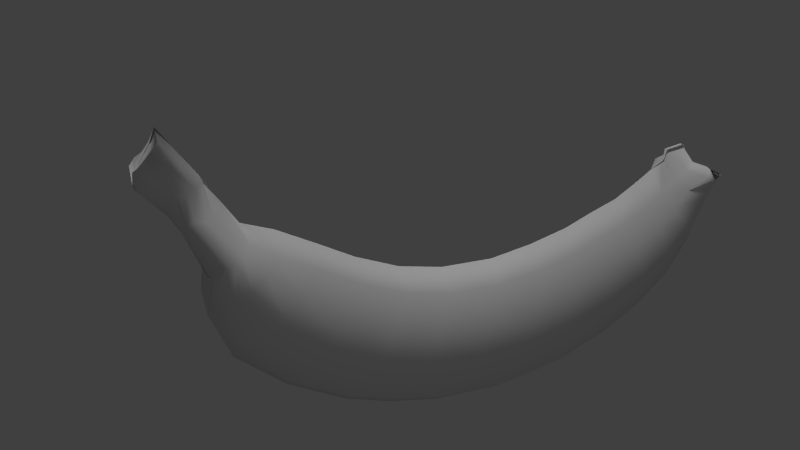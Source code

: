 # Source: banana.blend  (saved by Blender 2.67.0; exported with 4.5.12 LTS)
import bpy
from mathutils import Matrix  # noqa: F401  (used for matrix-valued properties, if any)

bpy.ops.wm.read_factory_settings(use_empty=True)
scene = bpy.context.scene
scene.name = 'Scene'

# ---- collections
col_collection_1 = bpy.data.collections.new('Collection 1'); scene.collection.children.link(col_collection_1)

# ---- materials (node trees are filled in below, after node groups)
mat_material_001 = bpy.data.materials.new('Material.001')
mat_material_001.alpha_threshold = 0.0
mat_material_001.use_transparent_shadow = False
mat_material_001.roughness = 0.5
mat_material_001.specular_intensity = 0.0
mat_material_001.line_color = (0.0, 0.0, 0.0, 1.0)
mat_material_002 = bpy.data.materials.new('Material.002')
mat_material_002.alpha_threshold = 0.0
mat_material_002.use_transparent_shadow = False
mat_material_002.roughness = 0.5
mat_material_002.specular_intensity = 0.0
mat_material_002.line_color = (0.0, 0.0, 0.0, 1.0)

# ---- material node trees

# ---- world
world_world = bpy.data.worlds.new('World'); scene.world = world_world
world_world.color = (0.05088, 0.05088, 0.05088)
world_world.use_sun_shadow = False
world_world.sun_shadow_jitter_overblur = 0.0
world_world.cycles.sampling_method = 'MANUAL'
world_world.cycles.sample_map_resolution = 256

# ---- cameras
cam_camera = bpy.data.cameras.new('Camera')
cam_camera.clip_end = 100.0
cam_camera.lens = 35.0
cam_camera.sensor_width = 32.0
cam_camera.sensor_height = 18.0
cam_camera.ortho_scale = 7.314
cam_camera.dof.focus_distance = 0.0
cam_camera.dof.aperture_fstop = 128.0

# ---- lights
light_sun = bpy.data.lights.new('Sun', 'SUN')
light_sun.transmission_factor = 0.0
light_sun.angle = 0.1993
light_sun.energy = 1.0
light_sun.shadow_buffer_clip_start = 0.5
light_sun.shadow_soft_size = 0.1
light_sun.shadow_cascade_max_distance = 1000.0
light_sun.cycles.use_multiple_importance_sampling = False
light_lamp = bpy.data.lights.new('Lamp', 'POINT')
light_lamp.transmission_factor = 0.0
light_lamp.cutoff_distance = 30.0
light_lamp.energy = 100.0
light_lamp.shadow_buffer_clip_start = 1.001
light_lamp.shadow_soft_size = 0.1
light_lamp.shadow_maximum_resolution = 0.006
light_lamp.use_absolute_resolution = True
light_lamp.cycles.use_multiple_importance_sampling = False

# ---- meshes
me_cube_001 = bpy.data.meshes.new('Cube.001')
me_cube_001.from_pydata([(5.714, -0.04558, 1.543), (6.196, -0.0502, 1.63), (6.727, -0.0502, 0.9707), (6.814, -0.04296, 0.402), (6.531, -0.01686, -0.2295), (-5.66, -0.01851, 0.05884), (-6.35, -0.0215, 1.501), (-5.682, -0.0215, 2.259), (-6.433, -0.04671, 3.292), (-6.946, -0.04671, 2.128), (-4.238, 0.4817, 0.4443), (-3.381, 0.4963, 0.01835), (0.8911, 0.5103, -1.035), (-0.3903, 0.5047, -1.035), (-1.457, 0.5021, -0.8387), (-2.481, 0.5004, -0.4467), (1.936, 0.5106, -0.8387), (2.894, 0.5071, -0.5774), (3.597, 0.5008, -0.2872), (4.297, 0.4949, -0.02601), (4.924, 0.4898, 0.3515), (6.03, 0.4684, 1.077), (6.269, 0.4648, 1.165), (6.727, 0.7259, 0.9707), (6.814, 0.507, 0.7847), (6.531, 0.511, 0.1533), (6.182, 0.5197, -0.7395), (5.616, 0.5284, -1.545), (4.854, 0.5334, -2.198), (3.928, 0.5394, -2.759), (2.591, 0.5457, -3.311), (1.076, 0.5492, -3.606), (-0.4885, 0.5489, -3.592), (-1.705, 0.5432, -3.372), (-2.807, 0.5407, -3.039), (-4.155, 0.5389, -2.349), (-5.284, 0.5349, -1.44), (-5.754, 0.5203, -0.3737), (-5.66, 0.5076, 0.4416), (-4.865, 0.4691, 0.8205), (-5.496, 0.2474, 1.437), (-6.127, 0.2677, 1.336), (-6.35, 0.2575, 1.884), (-5.649, 0.2189, 2.169), (-6.433, 0.2196, 3.047), (-6.946, 0.2582, 2.511), (5.661, -0.03196, 1.301), (5.293, 0.4811, 0.5935), (5.661, 0.4724, 0.8355), (6.384, -0.05153, 1.199), (6.498, -0.05199, 1.123), (6.612, -0.05153, 1.047), (-6.561, -0.05062, 2.994), (-6.69, -0.05199, 2.791), (-6.818, -0.05062, 2.589), (6.384, 0.7246, 1.199), (6.498, 0.7241, 1.123), (6.612, 1.007, 1.047), (-6.561, 0.3059, 2.91), (-6.69, 0.278, 2.753), (-6.818, 0.3748, 2.645), (5.879, 0.7624, 0.6626), (6.096, 0.9512, 0.4687), (6.313, 0.8313, 0.3243), (6.226, 0.9884, 1.002), (6.422, 0.9512, 0.9054), (6.618, 0.8302, 0.8584), (-5.691, 0.4026, 1.411), (-5.887, 0.4093, 1.423), (-6.064, 0.4388, 1.362), (-5.462, 0.8304, 0.5368), (-5.263, 0.9512, 0.6053), (-5.064, 0.7615, 0.7235), (-6.175, 0.3746, 1.956), (-6.0, 0.3478, 2.001), (-5.824, 0.3546, 2.095), (-4.617, 0.765, 0.2375), (-4.996, 0.9512, 0.009593), (-5.375, 0.8339, -0.1687), (-2.899, 0.7704, -0.9246), (-3.318, 0.9512, -1.424), (-3.737, 0.8393, -1.873), (-1.795, 0.771, -1.391), (-2.132, 0.9512, -1.964), (-2.47, 0.8398, -2.488), (-3.857, 0.7692, -0.3485), (-4.333, 0.9512, -0.7364), (-4.808, 0.8381, -1.075), (-0.7191, 0.7718, -1.621), (-1.048, 0.9512, -2.229), (-1.377, 0.8406, -2.787), (1.721, 0.7736, -1.533), (1.506, 0.9512, -2.248), (1.291, 0.8425, -2.914), (2.819, 0.7725, -1.263), (2.743, 0.9512, -1.97), (2.667, 0.8414, -2.627), (0.5462, 0.7735, -1.676), (0.2013, 0.9512, -2.339), (-0.1436, 0.8424, -2.952), (3.68, 0.7706, -0.9075), (3.762, 0.9512, -1.549), (3.845, 0.8395, -2.141), (5.443, 0.8362, -1.07), (5.27, 0.9512, -0.6225), (5.097, 0.7673, -0.125), (5.96, 0.8337, -0.4057), (5.737, 0.9512, -0.09871), (5.515, 0.7648, 0.2579), (4.437, 0.7688, -0.5714), (4.576, 0.9512, -1.138), (4.715, 0.8377, -1.655), (-4.238, 0.0, 0.9095), (-3.381, 0.0, 0.4835), (0.8911, 0.0, -0.5695), (-0.3903, 0.0, -0.5695), (-1.457, 0.0, -0.3735), (-2.481, 0.0, 0.01844), (1.936, 0.0, -0.3735), (2.894, 0.0, -0.1122), (3.597, 0.0, 0.178), (4.297, 0.0, 0.4392), (4.924, 0.0, 0.8167), (5.714, 0.04558, 1.543), (6.196, 0.0502, 1.63), (6.727, 0.0502, 0.9707), (6.814, 0.04296, 0.402), (6.531, 0.01686, -0.2295), (6.182, 0.0, -1.122), (5.616, 0.0, -1.928), (4.854, 0.0, -2.581), (3.928, 0.0, -3.142), (2.591, 0.0, -3.693), (1.076, 0.0, -3.989), (-0.4885, 0.0, -3.975), (-1.705, 0.0, -3.755), (-2.807, 0.0, -3.422), (-4.155, 0.0, -2.732), (-5.284, 0.0, -1.822), (-5.754, 0.0, -0.7564), (-5.66, 0.01851, 0.05884), (-4.948, 0.0, 1.154), (-5.311, 0.0, 1.681), (-6.127, 0.0, 1.135), (-6.35, 0.0215, 1.501), (-5.682, 0.0215, 2.259), (-6.433, 0.04671, 3.292), (-6.946, 0.04671, 2.128), (-4.238, -0.4817, 0.4443), (-3.381, -0.4963, 0.01835), (0.8911, -0.5103, -1.035), (-0.3903, -0.5047, -1.035), (-1.457, -0.5021, -0.8387), (-2.481, -0.5004, -0.4467), (1.936, -0.5106, -0.8387), (2.894, -0.5071, -0.5774), (3.597, -0.5008, -0.2872), (4.297, -0.4949, -0.02601), (4.924, -0.4898, 0.3515), (6.03, -0.4684, 1.077), (6.269, -0.4648, 1.165), (6.727, -0.7259, 0.9707), (6.814, -0.507, 0.7847), (6.531, -0.511, 0.1533), (6.182, -0.5197, -0.7395), (5.616, -0.5284, -1.545), (4.854, -0.5334, -2.198), (3.928, -0.5394, -2.759), (2.591, -0.5457, -3.311), (1.076, -0.5492, -3.606), (-0.4885, -0.5489, -3.592), (-1.705, -0.5432, -3.372), (-2.807, -0.5407, -3.039), (-4.155, -0.5389, -2.349), (-5.284, -0.5349, -1.44), (-5.754, -0.5203, -0.3737), (-5.66, -0.5076, 0.4416), (-4.865, -0.4691, 0.8205), (-5.496, -0.2474, 1.437), (-6.127, -0.2677, 1.336), (-6.35, -0.2575, 1.884), (-5.649, -0.2189, 2.169), (-6.433, -0.2196, 3.047), (-6.946, -0.2582, 2.511), (5.293, 0.0, 1.059), (5.661, 0.03196, 1.301), (5.293, -0.4811, 0.5935), (5.661, -0.4724, 0.8355), (6.384, 0.05153, 1.199), (6.498, 0.05199, 1.123), (6.612, 0.05153, 1.047), (-6.561, 0.05062, 2.994), (-6.69, 0.05199, 2.791), (-6.818, 0.05062, 2.589), (6.384, -0.7246, 1.199), (6.498, -0.7241, 1.123), (6.612, -1.007, 1.047), (-6.561, -0.3059, 2.91), (-6.69, -0.278, 2.753), (-6.818, -0.3748, 2.645), (5.879, -0.7624, 0.6626), (6.096, -0.9512, 0.4687), (6.313, -0.8313, 0.3243), (6.226, -0.9884, 1.002), (6.422, -0.9512, 0.9054), (6.618, -0.8302, 0.8584), (-5.691, -0.4026, 1.411), (-5.887, -0.4093, 1.423), (-6.064, -0.4388, 1.362), (-5.462, -0.8304, 0.5368), (-5.263, -0.9512, 0.6053), (-5.064, -0.7615, 0.7235), (-6.175, -0.3746, 1.956), (-6.0, -0.3478, 2.001), (-5.824, -0.3546, 2.095), (-4.617, -0.765, 0.2375), (-4.996, -0.9512, 0.009593), (-5.375, -0.8339, -0.1687), (-2.899, -0.7704, -0.9246), (-3.318, -0.9512, -1.424), (-3.737, -0.8393, -1.873), (-1.795, -0.771, -1.391), (-2.132, -0.9512, -1.964), (-2.47, -0.8398, -2.488), (-3.857, -0.7692, -0.3485), (-4.333, -0.9512, -0.7364), (-4.808, -0.8381, -1.075), (-0.7191, -0.7718, -1.621), (-1.048, -0.9512, -2.229), (-1.377, -0.8406, -2.787), (1.721, -0.7736, -1.533), (1.506, -0.9512, -2.248), (1.291, -0.8425, -2.914), (2.819, -0.7725, -1.263), (2.743, -0.9512, -1.97), (2.667, -0.8414, -2.627), (0.5462, -0.7735, -1.676), (0.2013, -0.9512, -2.339), (-0.1436, -0.8424, -2.952), (3.68, -0.7706, -0.9075), (3.762, -0.9512, -1.549), (3.845, -0.8395, -2.141), (5.443, -0.8362, -1.07), (5.27, -0.9512, -0.6225), (5.097, -0.7673, -0.125), (5.96, -0.8337, -0.4057), (5.737, -0.9512, -0.09871), (5.515, -0.7648, 0.2579), (4.437, -0.7688, -0.5714), (4.576, -0.9512, -1.138), (4.715, -0.8377, -1.655)], [], [(138, 137, 35, 36), (113, 112, 10, 11), (143, 5, 38, 41), (49, 1, 22, 55), (52, 8, 44, 58), (130, 129, 27, 28), (135, 134, 32, 33), (120, 119, 17, 18), (5, 139, 37, 38), (117, 113, 11, 15), (7, 43, 40, 142), (4, 3, 24, 25), (115, 116, 14, 13), (132, 131, 29, 30), (137, 136, 34, 35), (118, 114, 12, 16), (142, 40, 39, 141), (1, 0, 21, 22), (115, 13, 12, 114), (9, 6, 42, 45), (129, 128, 26, 27), (134, 133, 31, 32), (121, 120, 18, 19), (139, 138, 36, 37), (6, 143, 41, 42), (3, 2, 23, 24), (116, 117, 15, 14), (131, 130, 28, 29), (184, 122, 20, 47), (136, 135, 33, 34), (119, 118, 16, 17), (141, 39, 10, 112), (8, 44, 43, 7), (128, 4, 25, 26), (133, 132, 30, 31), (122, 121, 19, 20), (0, 46, 48, 21), (46, 184, 47, 48), (63, 25, 24, 66), (66, 24, 23, 57), (61, 48, 47, 108), (108, 47, 20, 105), (111, 28, 27, 103), (102, 29, 28, 111), (96, 30, 29, 102), (93, 31, 30, 96), (99, 32, 31, 93), (97, 12, 13, 88), (84, 34, 33, 90), (81, 35, 34, 84), (87, 36, 35, 81), (78, 37, 36, 87), (76, 10, 39, 72), (72, 39, 40, 67), (67, 40, 43, 75), (75, 43, 44, 58), (2, 51, 57, 23), (51, 50, 56, 57), (50, 49, 55, 56), (9, 54, 60, 45), (54, 53, 59, 60), (53, 52, 58, 59), (48, 61, 64, 21), (61, 62, 65, 64), (62, 63, 66, 65), (21, 64, 55, 22), (64, 65, 56, 55), (65, 66, 57, 56), (25, 63, 106, 26), (63, 62, 107, 106), (62, 61, 108, 107), (26, 106, 103, 27), (106, 107, 104, 103), (107, 108, 105, 104), (19, 109, 105, 20), (109, 110, 104, 105), (110, 111, 103, 104), (18, 100, 109, 19), (100, 101, 110, 109), (101, 102, 111, 110), (17, 94, 100, 18), (94, 95, 101, 100), (95, 96, 102, 101), (16, 91, 94, 17), (91, 92, 95, 94), (92, 93, 96, 95), (12, 97, 91, 16), (97, 98, 92, 91), (98, 99, 93, 92), (32, 99, 90, 33), (99, 98, 89, 90), (98, 97, 88, 89), (14, 82, 88, 13), (82, 83, 89, 88), (83, 84, 90, 89), (15, 79, 82, 14), (79, 80, 83, 82), (80, 81, 84, 83), (11, 85, 79, 15), (85, 86, 80, 79), (86, 87, 81, 80), (10, 76, 85, 11), (76, 77, 86, 85), (77, 78, 87, 86), (37, 78, 70, 38), (78, 77, 71, 70), (77, 76, 72, 71), (38, 70, 69, 41), (70, 71, 68, 69), (71, 72, 67, 68), (41, 69, 73, 42), (69, 68, 74, 73), (68, 67, 75, 74), (42, 73, 60, 45), (73, 74, 59, 60), (74, 75, 58, 59), (138, 174, 173, 137), (113, 149, 148, 112), (143, 179, 176, 140), (188, 194, 160, 124), (191, 197, 182, 146), (130, 166, 165, 129), (135, 171, 170, 134), (120, 156, 155, 119), (140, 176, 175, 139), (117, 153, 149, 113), (145, 142, 178, 181), (127, 163, 162, 126), (115, 151, 152, 116), (132, 168, 167, 131), (137, 173, 172, 136), (118, 154, 150, 114), (142, 141, 177, 178), (124, 160, 159, 123), (115, 114, 150, 151), (147, 183, 180, 144), (129, 165, 164, 128), (134, 170, 169, 133), (121, 157, 156, 120), (139, 175, 174, 138), (144, 180, 179, 143), (126, 162, 161, 125), (116, 152, 153, 117), (131, 167, 166, 130), (184, 186, 158, 122), (136, 172, 171, 135), (119, 155, 154, 118), (141, 112, 148, 177), (146, 145, 181, 182), (128, 164, 163, 127), (133, 169, 168, 132), (122, 158, 157, 121), (123, 159, 187, 185), (185, 187, 186, 184), (202, 205, 162, 163), (205, 196, 161, 162), (200, 247, 186, 187), (247, 244, 158, 186), (250, 242, 165, 166), (241, 250, 166, 167), (235, 241, 167, 168), (232, 235, 168, 169), (238, 232, 169, 170), (236, 227, 151, 150), (223, 229, 171, 172), (220, 223, 172, 173), (226, 220, 173, 174), (217, 226, 174, 175), (215, 211, 177, 148), (211, 206, 178, 177), (206, 214, 181, 178), (214, 197, 182, 181), (125, 161, 196, 190), (190, 196, 195, 189), (189, 195, 194, 188), (147, 183, 199, 193), (193, 199, 198, 192), (192, 198, 197, 191), (187, 159, 203, 200), (200, 203, 204, 201), (201, 204, 205, 202), (159, 160, 194, 203), (203, 194, 195, 204), (204, 195, 196, 205), (163, 164, 245, 202), (202, 245, 246, 201), (201, 246, 247, 200), (164, 165, 242, 245), (245, 242, 243, 246), (246, 243, 244, 247), (157, 158, 244, 248), (248, 244, 243, 249), (249, 243, 242, 250), (156, 157, 248, 239), (239, 248, 249, 240), (240, 249, 250, 241), (155, 156, 239, 233), (233, 239, 240, 234), (234, 240, 241, 235), (154, 155, 233, 230), (230, 233, 234, 231), (231, 234, 235, 232), (150, 154, 230, 236), (236, 230, 231, 237), (237, 231, 232, 238), (170, 171, 229, 238), (238, 229, 228, 237), (237, 228, 227, 236), (152, 151, 227, 221), (221, 227, 228, 222), (222, 228, 229, 223), (153, 152, 221, 218), (218, 221, 222, 219), (219, 222, 223, 220), (149, 153, 218, 224), (224, 218, 219, 225), (225, 219, 220, 226), (148, 149, 224, 215), (215, 224, 225, 216), (216, 225, 226, 217), (175, 176, 209, 217), (217, 209, 210, 216), (216, 210, 211, 215), (176, 179, 208, 209), (209, 208, 207, 210), (210, 207, 206, 211), (179, 180, 212, 208), (208, 212, 213, 207), (207, 213, 214, 206), (180, 183, 199, 212), (212, 199, 198, 213), (213, 198, 197, 214)])
me_cube_001.polygons.foreach_set('use_smooth', [True] * 232)
me_cube_001.polygons.foreach_set('material_index', [0, 0, 0, 1, 1, 0, 0, 0, 0, 0, 1, 0, 0, 0, 0, 0, 0, 1, 0, 1, 0, 0, 0, 0, 1, 1, 0, 0, 0, 0, 0, 0, 1, 0, 0, 0, 0, 0, 0, 1, 0, 0, 0, 0, 0, 0, 0, 0, 0, 0, 0, 0, 0, 0, 1, 1, 1, 1, 1, 1, 1, 1, 0, 0, 0, 1, 1, 1, 0, 0, 0, 0, 0, 0, 0, 0, 0, 0, 0, 0, 0, 0, 0, 0, 0, 0, 0, 0, 0, 0, 0, 0, 0, 0, 0, 0, 0, 0, 0, 0, 0, 0, 0, 0, 0, 0, 0, 0, 0, 0, 1, 1, 1, 1, 1, 1, 0, 0, 0, 1, 1, 0, 0, 0, 0, 0, 1, 0, 0, 0, 0, 0, 0, 1, 0, 1, 0, 0, 0, 0, 1, 1, 0, 0, 0, 0, 0, 0, 1, 0, 0, 0, 0, 0, 0, 1, 0, 0, 0, 0, 0, 0, 0, 0, 0, 0, 0, 0, 0, 0, 1, 1, 1, 1, 1, 1, 1, 1, 0, 0, 0, 1, 1, 1, 0, 0, 0, 0, 0, 0, 0, 0, 0, 0, 0, 0, 0, 0, 0, 0, 0, 0, 0, 0, 0, 0, 0, 0, 0, 0, 0, 0, 0, 0, 0, 0, 0, 0, 0, 0, 0, 0, 0, 0, 0, 0, 1, 1, 1, 1, 1, 1])
_uv = me_cube_001.uv_layers.new(name='UVMap')
_uv.uv.foreach_set('vector', [0.1846, 0.2828, 0.2727, 0.2405, 0.2744, 0.2844, 0.192, 0.3246, 0.2859, 0.5034, 0.222, 0.5163, 0.2277, 0.4713, 0.2906, 0.4578, 0.06424, 0.4597, 0.1018, 0.3864, 0.1242, 0.426, 0.07416, 0.4809, 0.8967, 0.3088, 0.8915, 0.3345, 0.8732, 0.3176, 0.8631, 0.3091, 0.06168, 0.6138, 0.1172, 0.6877, 0.1204, 0.5768, 0.1037, 0.5279, 0.8771, 0.3375, 0.9253, 0.3842, 0.9074, 0.4223, 0.8624, 0.378, 0.4404, 0.2076, 0.5234, 0.2076, 0.5261, 0.2503, 0.445, 0.2504, 0.762, 0.5508, 0.7154, 0.53, 0.7231, 0.4845, 0.7688, 0.5059, 0.1018, 0.3864, 0.1305, 0.3388, 0.1453, 0.3773, 0.1242, 0.426, 0.3529, 0.488, 0.2859, 0.5034, 0.2906, 0.4578, 0.357, 0.4419, 0.309, 0.4492, 0.2896, 0.3814, 0.3565, 0.1878, 0.3965, 0.2941, 0.9849, 0.498, 0.9917, 0.5457, 0.9579, 0.5556, 0.9555, 0.5248, 0.4992, 0.4757, 0.4261, 0.4766, 0.4308, 0.4304, 0.505, 0.4296, 0.7323, 0.2518, 0.818, 0.2957, 0.8057, 0.3376, 0.7225, 0.2946, 0.2727, 0.2405, 0.3713, 0.2144, 0.3698, 0.2585, 0.2744, 0.2844, 0.6528, 0.5075, 0.5845, 0.4875, 0.5914, 0.4415, 0.6603, 0.4617, 0.131, 0.5408, 0.1239, 0.5132, 0.1805, 0.4834, 0.1709, 0.5214, 0.5796, 0.1719, 0.5752, 0.1179, 0.6681, 0.06489, 0.6726, 0.1189, 0.4992, 0.4757, 0.505, 0.4296, 0.5914, 0.4415, 0.5845, 0.4875, 0.0001642, 0.3105, 0.1264, 0.1075, 0.1503, 0.251, 0.05, 0.4109, 0.9253, 0.3842, 0.9617, 0.4387, 0.9394, 0.473, 0.9074, 0.4223, 0.5234, 0.2076, 0.6346, 0.221, 0.6271, 0.2642, 0.5261, 0.2503, 0.8086, 0.5692, 0.762, 0.5508, 0.7688, 0.5059, 0.8142, 0.5247, 0.1305, 0.3388, 0.1846, 0.2828, 0.192, 0.3246, 0.1453, 0.3773, 0.1264, 0.1075, 0.1756, 0.0001642, 0.207, 0.09011, 0.1503, 0.251, 0.896, 0.2431, 0.8964, 0.2815, 0.8622, 0.2824, 0.8713, 0.2685, 0.4261, 0.4766, 0.3529, 0.488, 0.357, 0.4419, 0.4308, 0.4304, 0.818, 0.2957, 0.8771, 0.3375, 0.8624, 0.378, 0.8057, 0.3376, 0.879, 0.6011, 0.8525, 0.5902, 0.8551, 0.5473, 0.8787, 0.56, 0.3713, 0.2144, 0.4404, 0.2076, 0.445, 0.2504, 0.3698, 0.2585, 0.7154, 0.53, 0.6528, 0.5075, 0.6603, 0.4617, 0.7231, 0.4845, 0.1709, 0.5214, 0.1805, 0.4834, 0.2277, 0.4713, 0.222, 0.5163, 0.1172, 0.6877, 0.1204, 0.5768, 0.2896, 0.3814, 0.309, 0.4492, 0.9617, 0.4387, 0.9849, 0.498, 0.9555, 0.5248, 0.9394, 0.473, 0.6346, 0.221, 0.7323, 0.2518, 0.7225, 0.2946, 0.6271, 0.2642, 0.8525, 0.5902, 0.8086, 0.5692, 0.8142, 0.5247, 0.8551, 0.5473, 0.931, 0.6151, 0.9054, 0.6105, 0.9016, 0.5708, 0.9242, 0.5794, 0.9054, 0.6105, 0.879, 0.6011, 0.8787, 0.56, 0.9016, 0.5708, 0.9358, 0.5332, 0.9555, 0.5248, 0.9579, 0.5556, 0.9445, 0.5542, 0.7966, 0.1344, 0.8518, 0.1344, 0.814, 0.165, 0.7694, 0.1719, 0.9137, 0.5536, 0.9016, 0.5708, 0.8787, 0.56, 0.8921, 0.5346, 0.8921, 0.5346, 0.8787, 0.56, 0.8551, 0.5473, 0.8666, 0.5135, 0.8477, 0.4159, 0.8624, 0.378, 0.9074, 0.4223, 0.8905, 0.4546, 0.7947, 0.381, 0.8057, 0.3376, 0.8624, 0.378, 0.8477, 0.4159, 0.7214, 0.3433, 0.7225, 0.2946, 0.8057, 0.3376, 0.7947, 0.381, 0.6343, 0.3149, 0.6271, 0.2642, 0.7225, 0.2946, 0.7214, 0.3433, 0.5415, 0.2994, 0.5261, 0.2503, 0.6271, 0.2642, 0.6343, 0.3149, 0.5744, 0.392, 0.5914, 0.4415, 0.505, 0.4296, 0.4896, 0.3831, 0.3853, 0.3027, 0.3698, 0.2585, 0.445, 0.2504, 0.4597, 0.2967, 0.2959, 0.3248, 0.2744, 0.2844, 0.3698, 0.2585, 0.3853, 0.3027, 0.2175, 0.3584, 0.192, 0.3246, 0.2744, 0.2844, 0.2959, 0.3248, 0.1667, 0.4014, 0.1453, 0.3773, 0.192, 0.3246, 0.2175, 0.3584, 0.2058, 0.4449, 0.2277, 0.4713, 0.1805, 0.4834, 0.1682, 0.4633, 0.1682, 0.4633, 0.1805, 0.4834, 0.1239, 0.5132, 0.1099, 0.5012, 0.3104, 0.1557, 0.3565, 0.1878, 0.2896, 0.3814, 0.2541, 0.3424, 0.2541, 0.3424, 0.2896, 0.3814, 0.1204, 0.5768, 0.1037, 0.5279, 0.8964, 0.2815, 0.8966, 0.2907, 0.8497, 0.2916, 0.8622, 0.2824, 0.8966, 0.2907, 0.8967, 0.2997, 0.8623, 0.3004, 0.8497, 0.2916, 0.8967, 0.2997, 0.8967, 0.3088, 0.8631, 0.3091, 0.8623, 0.3004, 0.0001642, 0.3105, 0.0001642, 0.4777, 0.0724, 0.4399, 0.05, 0.4109, 0.0001642, 0.4777, 0.02635, 0.5477, 0.08227, 0.4862, 0.0724, 0.4399, 0.02635, 0.5477, 0.06168, 0.6138, 0.1037, 0.5279, 0.08227, 0.4862, 0.9016, 0.5708, 0.9137, 0.5536, 0.9319, 0.5592, 0.9242, 0.5794, 0.9137, 0.5536, 0.925, 0.5405, 0.9376, 0.5561, 0.9319, 0.5592, 0.925, 0.5405, 0.9358, 0.5332, 0.9445, 0.5542, 0.9376, 0.5561, 0.6681, 0.06489, 0.7479, 0.07985, 0.7118, 0.1365, 0.6726, 0.1189, 0.7479, 0.07985, 0.7642, 0.1204, 0.7253, 0.158, 0.7118, 0.1365, 0.7642, 0.1204, 0.7966, 0.1344, 0.7694, 0.1719, 0.7253, 0.158, 0.9555, 0.5248, 0.9358, 0.5332, 0.9191, 0.4948, 0.9394, 0.473, 0.9358, 0.5332, 0.925, 0.5405, 0.9055, 0.5123, 0.9191, 0.4948, 0.925, 0.5405, 0.9137, 0.5536, 0.8921, 0.5346, 0.9055, 0.5123, 0.9394, 0.473, 0.9191, 0.4948, 0.8905, 0.4546, 0.9074, 0.4223, 0.9191, 0.4948, 0.9055, 0.5123, 0.8784, 0.4819, 0.8905, 0.4546, 0.9055, 0.5123, 0.8921, 0.5346, 0.8666, 0.5135, 0.8784, 0.4819, 0.8142, 0.5247, 0.8255, 0.4858, 0.8666, 0.5135, 0.8551, 0.5473, 0.8255, 0.4858, 0.8366, 0.4486, 0.8784, 0.4819, 0.8666, 0.5135, 0.8366, 0.4486, 0.8477, 0.4159, 0.8905, 0.4546, 0.8784, 0.4819, 0.7688, 0.5059, 0.7776, 0.4621, 0.8255, 0.4858, 0.8142, 0.5247, 0.7776, 0.4621, 0.7862, 0.4194, 0.8366, 0.4486, 0.8255, 0.4858, 0.7862, 0.4194, 0.7947, 0.381, 0.8477, 0.4159, 0.8366, 0.4486, 0.7231, 0.4845, 0.7226, 0.4353, 0.7776, 0.4621, 0.7688, 0.5059, 0.7226, 0.4353, 0.7221, 0.387, 0.7862, 0.4194, 0.7776, 0.4621, 0.7221, 0.387, 0.7214, 0.3433, 0.7947, 0.381, 0.7862, 0.4194, 0.6603, 0.4617, 0.6515, 0.4108, 0.7226, 0.4353, 0.7231, 0.4845, 0.6515, 0.4108, 0.643, 0.3606, 0.7221, 0.387, 0.7226, 0.4353, 0.643, 0.3606, 0.6343, 0.3149, 0.7214, 0.3433, 0.7221, 0.387, 0.5914, 0.4415, 0.5744, 0.392, 0.6515, 0.4108, 0.6603, 0.4617, 0.5744, 0.392, 0.558, 0.3434, 0.643, 0.3606, 0.6515, 0.4108, 0.558, 0.3434, 0.5415, 0.2994, 0.6343, 0.3149, 0.643, 0.3606, 0.5261, 0.2503, 0.5415, 0.2994, 0.4597, 0.2967, 0.445, 0.2504, 0.5415, 0.2994, 0.558, 0.3434, 0.4747, 0.3376, 0.4597, 0.2967, 0.558, 0.3434, 0.5744, 0.392, 0.4896, 0.3831, 0.4747, 0.3376, 0.4308, 0.4304, 0.4153, 0.3854, 0.4896, 0.3831, 0.505, 0.4296, 0.4153, 0.3854, 0.4005, 0.3417, 0.4747, 0.3376, 0.4896, 0.3831, 0.4005, 0.3417, 0.3853, 0.3027, 0.4597, 0.2967, 0.4747, 0.3376, 0.357, 0.4419, 0.3361, 0.4004, 0.4153, 0.3854, 0.4308, 0.4304, 0.3361, 0.4004, 0.3162, 0.3602, 0.4005, 0.3417, 0.4153, 0.3854, 0.3162, 0.3602, 0.2959, 0.3248, 0.3853, 0.3027, 0.4005, 0.3417, 0.2906, 0.4578, 0.265, 0.4221, 0.3361, 0.4004, 0.357, 0.4419, 0.265, 0.4221, 0.2411, 0.3877, 0.3162, 0.3602, 0.3361, 0.4004, 0.2411, 0.3877, 0.2175, 0.3584, 0.2959, 0.3248, 0.3162, 0.3602, 0.2277, 0.4713, 0.2058, 0.4449, 0.265, 0.4221, 0.2906, 0.4578, 0.2058, 0.4449, 0.1862, 0.4206, 0.2411, 0.3877, 0.265, 0.4221, 0.1862, 0.4206, 0.1667, 0.4014, 0.2175, 0.3584, 0.2411, 0.3877, 0.1453, 0.3773, 0.1667, 0.4014, 0.1457, 0.4405, 0.1242, 0.426, 0.1667, 0.4014, 0.1862, 0.4206, 0.1583, 0.4486, 0.1457, 0.4405, 0.1862, 0.4206, 0.2058, 0.4449, 0.1682, 0.4633, 0.1583, 0.4486, 0.1242, 0.426, 0.1457, 0.4405, 0.08535, 0.4877, 0.07416, 0.4809, 0.1457, 0.4405, 0.1583, 0.4486, 0.09576, 0.4965, 0.08535, 0.4877, 0.1583, 0.4486, 0.1682, 0.4633, 0.1099, 0.5012, 0.09576, 0.4965, 0.207, 0.09011, 0.24, 0.1151, 0.1925, 0.2859, 0.1503, 0.251, 0.24, 0.1151, 0.2715, 0.1456, 0.2234, 0.3058, 0.1925, 0.2859, 0.2715, 0.1456, 0.3104, 0.1557, 0.2541, 0.3424, 0.2234, 0.3058, 0.1503, 0.251, 0.1925, 0.2859, 0.0724, 0.4399, 0.05, 0.4109, 0.1925, 0.2859, 0.2234, 0.3058, 0.08227, 0.4862, 0.0724, 0.4399, 0.2234, 0.3058, 0.2541, 0.3424, 0.1037, 0.5279, 0.08227, 0.4862, 0.1764, 0.2845, 0.1838, 0.3263, 0.2663, 0.2861, 0.2645, 0.2422, 0.2777, 0.5051, 0.2824, 0.4595, 0.2195, 0.473, 0.2138, 0.518, 0.05608, 0.4614, 0.066, 0.4826, 0.1161, 0.4277, 0.09361, 0.3881, 0.8962, 0.3133, 0.9306, 0.312, 0.9208, 0.3212, 0.8908, 0.3382, 0.4705, 0.6104, 0.4878, 0.5073, 0.4519, 0.5195, 0.3968, 0.5942, 0.8689, 0.3393, 0.8542, 0.3797, 0.8992, 0.424, 0.9172, 0.3859, 0.4404, 0.2079, 0.4368, 0.2521, 0.5179, 0.252, 0.5234, 0.2079, 0.7538, 0.5526, 0.7606, 0.5076, 0.7149, 0.4862, 0.7073, 0.5317, 0.09361, 0.3881, 0.1161, 0.4277, 0.1371, 0.379, 0.1223, 0.3405, 0.3447, 0.4897, 0.3489, 0.4436, 0.2824, 0.4595, 0.2777, 0.5051, 0.3968, 0.2221, 0.4207, 0.02258, 0.5011, 0.0001642, 0.4442, 0.2008, 0.9767, 0.4998, 0.9474, 0.5266, 0.9497, 0.5574, 0.9836, 0.5474, 0.491, 0.4774, 0.4968, 0.4313, 0.4226, 0.4321, 0.4179, 0.4783, 0.7241, 0.2535, 0.7143, 0.2963, 0.7975, 0.3393, 0.8098, 0.2975, 0.2645, 0.2422, 0.2663, 0.2861, 0.3616, 0.2602, 0.3631, 0.2161, 0.6446, 0.5092, 0.6522, 0.4635, 0.5832, 0.4432, 0.5763, 0.4892, 0.1228, 0.5424, 0.1627, 0.5231, 0.1723, 0.4851, 0.1157, 0.5148, 0.7627, 0.2624, 0.6661, 0.2264, 0.6662, 0.172, 0.7627, 0.2079, 0.491, 0.4774, 0.5763, 0.4892, 0.5832, 0.4432, 0.4968, 0.4313, 0.6662, 0.4863, 0.5825, 0.4937, 0.6007, 0.2765, 0.6899, 0.2118, 0.9172, 0.3859, 0.8992, 0.424, 0.9312, 0.4747, 0.9536, 0.4404, 0.5234, 0.2079, 0.5179, 0.252, 0.6189, 0.2659, 0.6264, 0.2227, 0.8004, 0.571, 0.806, 0.5264, 0.7606, 0.5076, 0.7538, 0.5526, 0.1223, 0.3405, 0.1371, 0.379, 0.1838, 0.3263, 0.1764, 0.2845, 0.6899, 0.2118, 0.6007, 0.2765, 0.6472, 0.1085, 0.7137, 0.08684, 0.896, 0.245, 0.9226, 0.2715, 0.9306, 0.2863, 0.896, 0.2859, 0.4179, 0.4783, 0.4226, 0.4321, 0.3489, 0.4436, 0.3447, 0.4897, 0.8098, 0.2975, 0.7975, 0.3393, 0.8542, 0.3797, 0.8689, 0.3393, 0.8708, 0.6028, 0.8706, 0.5618, 0.8469, 0.549, 0.8443, 0.5919, 0.3631, 0.2161, 0.3616, 0.2602, 0.4368, 0.2521, 0.4404, 0.2079, 0.7073, 0.5317, 0.7149, 0.4862, 0.6522, 0.4635, 0.6446, 0.5092, 0.1627, 0.5231, 0.2138, 0.518, 0.2195, 0.473, 0.1723, 0.4851, 0.3968, 0.5942, 0.3968, 0.2221, 0.4442, 0.2008, 0.4519, 0.5195, 0.9536, 0.4404, 0.9312, 0.4747, 0.9474, 0.5266, 0.9767, 0.4998, 0.6264, 0.2227, 0.6189, 0.2659, 0.7143, 0.2963, 0.7241, 0.2535, 0.8443, 0.5919, 0.8469, 0.549, 0.806, 0.5264, 0.8004, 0.571, 0.9228, 0.6169, 0.9161, 0.5811, 0.8934, 0.5725, 0.8972, 0.6122, 0.8972, 0.6122, 0.8934, 0.5725, 0.8706, 0.5618, 0.8708, 0.6028, 0.9276, 0.5349, 0.9364, 0.5559, 0.9497, 0.5574, 0.9474, 0.5266, 0.6049, 0.3079, 0.5752, 0.2748, 0.6201, 0.2748, 0.6598, 0.2995, 0.9055, 0.5553, 0.884, 0.5364, 0.8706, 0.5618, 0.8934, 0.5725, 0.884, 0.5364, 0.8585, 0.5153, 0.8469, 0.549, 0.8706, 0.5618, 0.8396, 0.4176, 0.8824, 0.4563, 0.8992, 0.424, 0.8542, 0.3797, 0.7865, 0.3827, 0.8396, 0.4176, 0.8542, 0.3797, 0.7975, 0.3393, 0.7132, 0.345, 0.7865, 0.3827, 0.7975, 0.3393, 0.7143, 0.2963, 0.6261, 0.3166, 0.7132, 0.345, 0.7143, 0.2963, 0.6189, 0.2659, 0.5334, 0.3011, 0.6261, 0.3166, 0.6189, 0.2659, 0.5179, 0.252, 0.5663, 0.3938, 0.4814, 0.3848, 0.4968, 0.4313, 0.5832, 0.4432, 0.3771, 0.3044, 0.4515, 0.2984, 0.4368, 0.2521, 0.3616, 0.2602, 0.2877, 0.3265, 0.3771, 0.3044, 0.3616, 0.2602, 0.2663, 0.2861, 0.2093, 0.3601, 0.2877, 0.3265, 0.2663, 0.2861, 0.1838, 0.3263, 0.1586, 0.4031, 0.2093, 0.3601, 0.1838, 0.3263, 0.1371, 0.379, 0.1976, 0.4466, 0.1601, 0.465, 0.1723, 0.4851, 0.2195, 0.473, 0.1601, 0.465, 0.1017, 0.5029, 0.1157, 0.5148, 0.1723, 0.4851, 0.5472, 0.03239, 0.487, 0.2164, 0.4442, 0.2008, 0.5011, 0.0001642, 0.487, 0.2164, 0.4878, 0.5073, 0.4519, 0.5195, 0.4442, 0.2008, 0.896, 0.2859, 0.9306, 0.2863, 0.9365, 0.2948, 0.8959, 0.2956, 0.8959, 0.2956, 0.9365, 0.2948, 0.9306, 0.3036, 0.8961, 0.3044, 0.8961, 0.3044, 0.9306, 0.3036, 0.9306, 0.312, 0.8962, 0.3133, 0.6662, 0.4863, 0.5825, 0.4937, 0.5533, 0.4866, 0.58, 0.5935, 0.58, 0.5935, 0.5533, 0.4866, 0.523, 0.5051, 0.5272, 0.6084, 0.5272, 0.6084, 0.523, 0.5051, 0.4878, 0.5073, 0.4705, 0.6104, 0.8934, 0.5725, 0.9161, 0.5811, 0.9237, 0.5609, 0.9055, 0.5553, 0.9055, 0.5553, 0.9237, 0.5609, 0.9294, 0.5578, 0.9168, 0.5422, 0.9168, 0.5422, 0.9294, 0.5578, 0.9364, 0.5559, 0.9276, 0.5349, 0.6662, 0.172, 0.6661, 0.2264, 0.6286, 0.251, 0.5882, 0.2012, 0.5882, 0.2012, 0.6286, 0.251, 0.617, 0.2747, 0.5752, 0.2444, 0.9754, 0.3519, 0.9158, 0.3288, 0.9505, 0.3094, 0.9754, 0.2687, 0.9474, 0.5266, 0.9312, 0.4747, 0.9109, 0.4965, 0.9276, 0.5349, 0.9276, 0.5349, 0.9109, 0.4965, 0.8973, 0.5141, 0.9168, 0.5422, 0.9168, 0.5422, 0.8973, 0.5141, 0.884, 0.5364, 0.9055, 0.5553, 0.9312, 0.4747, 0.8992, 0.424, 0.8824, 0.4563, 0.9109, 0.4965, 0.9109, 0.4965, 0.8824, 0.4563, 0.8702, 0.4836, 0.8973, 0.5141, 0.8973, 0.5141, 0.8702, 0.4836, 0.8585, 0.5153, 0.884, 0.5364, 0.806, 0.5264, 0.8469, 0.549, 0.8585, 0.5153, 0.8173, 0.4876, 0.8173, 0.4876, 0.8585, 0.5153, 0.8702, 0.4836, 0.8284, 0.4504, 0.8284, 0.4504, 0.8702, 0.4836, 0.8824, 0.4563, 0.8396, 0.4176, 0.7606, 0.5076, 0.806, 0.5264, 0.8173, 0.4876, 0.7694, 0.4638, 0.7694, 0.4638, 0.8173, 0.4876, 0.8284, 0.4504, 0.7781, 0.4211, 0.7781, 0.4211, 0.8284, 0.4504, 0.8396, 0.4176, 0.7865, 0.3827, 0.7149, 0.4862, 0.7606, 0.5076, 0.7694, 0.4638, 0.7144, 0.437, 0.7144, 0.437, 0.7694, 0.4638, 0.7781, 0.4211, 0.7139, 0.3887, 0.7139, 0.3887, 0.7781, 0.4211, 0.7865, 0.3827, 0.7132, 0.345, 0.6522, 0.4635, 0.7149, 0.4862, 0.7144, 0.437, 0.6434, 0.4125, 0.6434, 0.4125, 0.7144, 0.437, 0.7139, 0.3887, 0.6348, 0.3623, 0.6348, 0.3623, 0.7139, 0.3887, 0.7132, 0.345, 0.6261, 0.3166, 0.5832, 0.4432, 0.6522, 0.4635, 0.6434, 0.4125, 0.5663, 0.3938, 0.5663, 0.3938, 0.6434, 0.4125, 0.6348, 0.3623, 0.5498, 0.3451, 0.5498, 0.3451, 0.6348, 0.3623, 0.6261, 0.3166, 0.5334, 0.3011, 0.5179, 0.252, 0.4368, 0.2521, 0.4515, 0.2984, 0.5334, 0.3011, 0.5334, 0.3011, 0.4515, 0.2984, 0.4665, 0.3393, 0.5498, 0.3451, 0.5498, 0.3451, 0.4665, 0.3393, 0.4814, 0.3848, 0.5663, 0.3938, 0.4226, 0.4321, 0.4968, 0.4313, 0.4814, 0.3848, 0.4071, 0.3871, 0.4071, 0.3871, 0.4814, 0.3848, 0.4665, 0.3393, 0.3923, 0.3434, 0.3923, 0.3434, 0.4665, 0.3393, 0.4515, 0.2984, 0.3771, 0.3044, 0.3489, 0.4436, 0.4226, 0.4321, 0.4071, 0.3871, 0.3279, 0.4021, 0.3279, 0.4021, 0.4071, 0.3871, 0.3923, 0.3434, 0.308, 0.3619, 0.308, 0.3619, 0.3923, 0.3434, 0.3771, 0.3044, 0.2877, 0.3265, 0.2824, 0.4595, 0.3489, 0.4436, 0.3279, 0.4021, 0.2568, 0.4237, 0.2568, 0.4237, 0.3279, 0.4021, 0.308, 0.3619, 0.2329, 0.3894, 0.2329, 0.3894, 0.308, 0.3619, 0.2877, 0.3265, 0.2093, 0.3601, 0.2195, 0.473, 0.2824, 0.4595, 0.2568, 0.4237, 0.1976, 0.4466, 0.1976, 0.4466, 0.2568, 0.4237, 0.2329, 0.3894, 0.178, 0.4223, 0.178, 0.4223, 0.2329, 0.3894, 0.2093, 0.3601, 0.1586, 0.4031, 0.1371, 0.379, 0.1161, 0.4277, 0.1375, 0.4422, 0.1586, 0.4031, 0.1586, 0.4031, 0.1375, 0.4422, 0.1501, 0.4503, 0.178, 0.4223, 0.178, 0.4223, 0.1501, 0.4503, 0.1601, 0.465, 0.1976, 0.4466, 0.1161, 0.4277, 0.066, 0.4826, 0.07718, 0.4894, 0.1375, 0.4422, 0.1375, 0.4422, 0.07718, 0.4894, 0.08759, 0.4982, 0.1501, 0.4503, 0.1501, 0.4503, 0.08759, 0.4982, 0.1017, 0.5029, 0.1601, 0.465, 0.6472, 0.1085, 0.6007, 0.2765, 0.5557, 0.2506, 0.6132, 0.08682, 0.6132, 0.08682, 0.5557, 0.2506, 0.5256, 0.228, 0.5773, 0.07035, 0.5773, 0.07035, 0.5256, 0.228, 0.487, 0.2164, 0.5472, 0.03239, 0.6007, 0.2765, 0.5825, 0.4937, 0.5533, 0.4866, 0.5557, 0.2506, 0.5557, 0.2506, 0.5533, 0.4866, 0.523, 0.5051, 0.5256, 0.228, 0.5256, 0.228, 0.523, 0.5051, 0.4878, 0.5073, 0.487, 0.2164])
me_cube_001.materials.append(mat_material_001)
me_cube_001.materials.append(mat_material_002)
me_cube_001.use_remesh_preserve_volume = False
me_cube_001.use_remesh_preserve_attributes = False
me_cube_001.use_mirror_vertex_groups = False
me_cube_001.update()

# ---- objects
ob_sun = bpy.data.objects.new('Sun', light_sun)
ob_cube = bpy.data.objects.new('Cube', me_cube_001)
ob_lamp = bpy.data.objects.new('Lamp', light_lamp)
ob_camera = bpy.data.objects.new('Camera', cam_camera)

# ---- transforms, parenting, visibility, modifiers, constraints
ob_sun.location = (-2.865, 0.7799, 10.46)
ob_sun.lineart.crease_threshold = 0.0
ob_cube.location = (0.0, 0.0, -2.025)
ob_cube.lineart.crease_threshold = 0.0
ob_lamp.location = (-0.6277, -14.9, -0.7288)
ob_lamp.rotation_euler = (0.6503, 0.05522, 1.866)
ob_lamp.lock_rotations_4d = False
ob_lamp.empty_display_type = 'ARROWS'
ob_lamp.color = (0.0, 0.0, 0.0, 0.0)
ob_lamp.lineart.crease_threshold = 0.0
ob_camera.location = (-8.44, -16.77, 4.914)
ob_camera.rotation_euler = (1.235, 0.009668, -0.4003)
ob_camera.scale = (1.0, 1.0, 1.0)
ob_camera.lock_rotations_4d = False
ob_camera.empty_display_type = 'ARROWS'
ob_camera.color = (0.0, 0.0, 0.0, 0.0)
ob_camera.display_type = 'WIRE'
ob_camera.lineart.crease_threshold = 0.0

# ---- collection membership
col_collection_1.objects.link(ob_sun)
col_collection_1.objects.link(ob_cube)
col_collection_1.objects.link(ob_lamp)
col_collection_1.objects.link(ob_camera)

# ---- scene / render settings (as saved in the file)
scene.camera = ob_camera
scene.frame_start = 1; scene.frame_end = 250; scene.frame_set(0)
scene.render.engine = 'BLENDER_EEVEE_NEXT'
scene.render.image_settings.color_mode = 'RGB'
scene.render.image_settings.compression = 90
scene.render.resolution_percentage = 50
scene.render.dither_intensity = 0.0
scene.cycles.use_denoising = False
scene.cycles.samples = 10
scene.cycles.sampling_pattern = 'TABULATED_SOBOL'
scene.cycles.light_sampling_threshold = 0.0
scene.cycles.use_adaptive_sampling = False
scene.cycles.use_light_tree = False
scene.cycles.blur_glossy = 0.0
scene.cycles.volume_bounces = 1
scene.cycles.pixel_filter_type = 'GAUSSIAN'
scene.cycles.sample_clamp_indirect = 0.0
scene.view_settings.view_transform = 'Standard'
bpy.context.view_layer.update()
